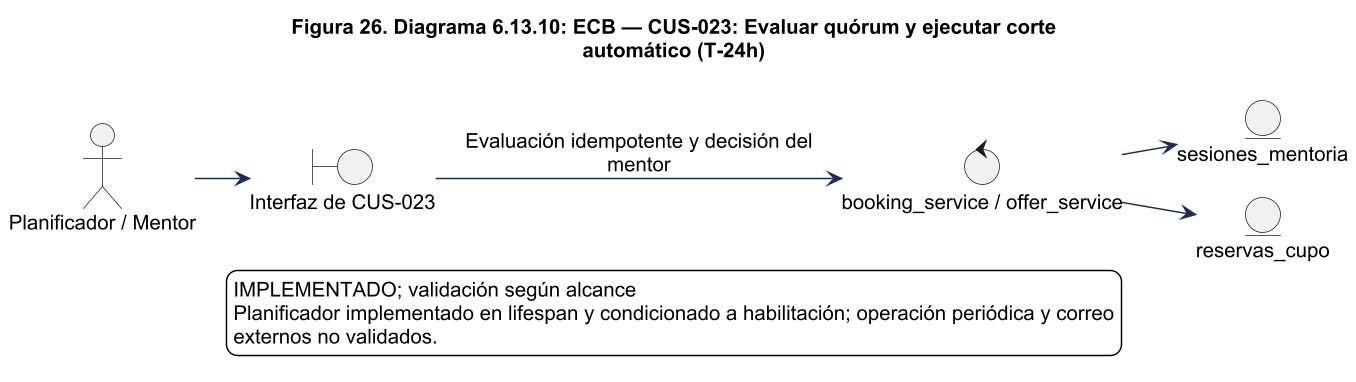

The diagram above was rendered by PlantUML. Its source (embedded in the PNG):
@startuml
!pragma layout smetana
skinparam backgroundColor white
skinparam shadowing false
skinparam defaultFontName Arial
skinparam defaultFontSize 14
skinparam ArrowColor #1C2A59
skinparam packageStyle rectangle
skinparam wrapWidth 220
skinparam maxMessageSize 260
skinparam dpi 140
title Figura 26. Diagrama 6.13.10: ECB — CUS-023: Evaluar quórum y ejecutar corte\nautomático (T-24h)
left to right direction
actor "Planificador / Mentor" as actor
boundary "Interfaz de CUS-023" as ui
control "booking_service / offer_service" as control
actor --> ui
ui --> control : Evaluación idempotente y decisión del\nmentor
entity "sesiones_mentoria" as e0
control --> e0
entity "reservas_cupo" as e1
control --> e1

legend bottom
IMPLEMENTADO; validación según alcance
Planificador implementado en lifespan y condicionado a habilitación; operación periódica y correo
externos no validados.
endlegend

@enduml